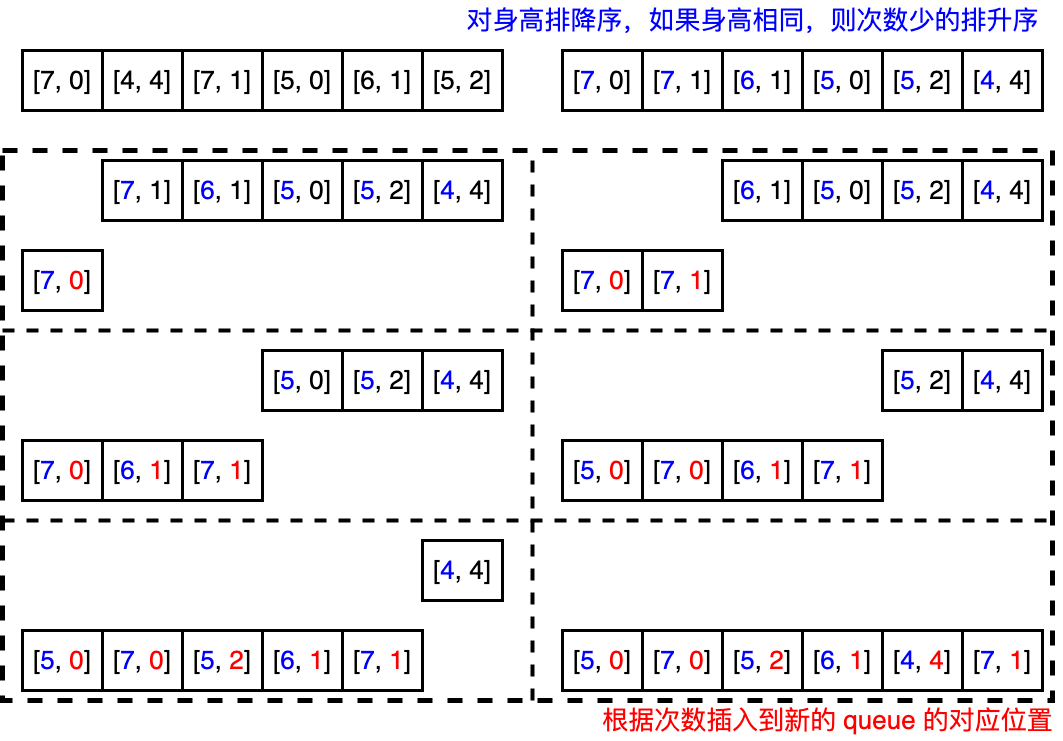

The diagram above was exported from draw.io. Its source (the exported page's mxGraphModel, read from the mxfile embedded in the PNG):
<mxGraphModel dx="1373" dy="1011" grid="1" gridSize="10" guides="1" tooltips="1" connect="1" arrows="1" fold="1" page="0" pageScale="1" pageWidth="827" pageHeight="1169" background="#ffffff" math="0" shadow="0">
  <root>
    <mxCell id="0" />
    <mxCell id="1" parent="0" />
    <mxCell id="-PFNtU5EsfiIAFj9v8yP-133" value="" style="rounded=0;whiteSpace=wrap;html=1;dashed=1;strokeWidth=5;" vertex="1" parent="1">
      <mxGeometry x="340" y="680" width="1050" height="550" as="geometry" />
    </mxCell>
    <mxCell id="-PFNtU5EsfiIAFj9v8yP-1" value="&lt;font style=&quot;font-size: 26px;&quot;&gt;[7, 0]&lt;/font&gt;" style="rounded=0;whiteSpace=wrap;html=1;strokeWidth=3;" vertex="1" parent="1">
      <mxGeometry x="360" y="580" width="80" height="60" as="geometry" />
    </mxCell>
    <mxCell id="-PFNtU5EsfiIAFj9v8yP-2" value="&lt;font style=&quot;font-size: 26px;&quot;&gt;[4, 4]&lt;/font&gt;" style="rounded=0;whiteSpace=wrap;html=1;strokeWidth=3;" vertex="1" parent="1">
      <mxGeometry x="440" y="580" width="80" height="60" as="geometry" />
    </mxCell>
    <mxCell id="-PFNtU5EsfiIAFj9v8yP-3" value="&lt;font style=&quot;font-size: 26px;&quot;&gt;[7, 1]&lt;/font&gt;" style="rounded=0;whiteSpace=wrap;html=1;strokeWidth=3;" vertex="1" parent="1">
      <mxGeometry x="520" y="580" width="80" height="60" as="geometry" />
    </mxCell>
    <mxCell id="-PFNtU5EsfiIAFj9v8yP-4" value="&lt;font style=&quot;font-size: 26px;&quot;&gt;[5, 0]&lt;/font&gt;" style="rounded=0;whiteSpace=wrap;html=1;strokeWidth=3;" vertex="1" parent="1">
      <mxGeometry x="600" y="580" width="80" height="60" as="geometry" />
    </mxCell>
    <mxCell id="-PFNtU5EsfiIAFj9v8yP-5" value="&lt;font style=&quot;font-size: 26px;&quot;&gt;[6, 1]&lt;/font&gt;" style="rounded=0;whiteSpace=wrap;html=1;strokeWidth=3;" vertex="1" parent="1">
      <mxGeometry x="680" y="580" width="80" height="60" as="geometry" />
    </mxCell>
    <mxCell id="-PFNtU5EsfiIAFj9v8yP-6" value="&lt;font style=&quot;font-size: 26px;&quot;&gt;[5, 2]&lt;/font&gt;" style="rounded=0;whiteSpace=wrap;html=1;strokeWidth=3;" vertex="1" parent="1">
      <mxGeometry x="760" y="580" width="80" height="60" as="geometry" />
    </mxCell>
    <mxCell id="-PFNtU5EsfiIAFj9v8yP-33" value="&lt;font style=&quot;font-size: 26px;&quot;&gt;[&lt;font color=&quot;#0000ff&quot;&gt;4&lt;/font&gt;, 4]&lt;/font&gt;" style="rounded=0;whiteSpace=wrap;html=1;strokeWidth=3;" vertex="1" parent="1">
      <mxGeometry x="1300" y="580" width="80" height="60" as="geometry" />
    </mxCell>
    <mxCell id="-PFNtU5EsfiIAFj9v8yP-34" value="&lt;font style=&quot;font-size: 26px;&quot;&gt;[&lt;font color=&quot;#0000ff&quot;&gt;7&lt;/font&gt;, 1]&lt;/font&gt;" style="rounded=0;whiteSpace=wrap;html=1;strokeWidth=3;" vertex="1" parent="1">
      <mxGeometry x="980" y="580" width="80" height="60" as="geometry" />
    </mxCell>
    <mxCell id="-PFNtU5EsfiIAFj9v8yP-35" value="&lt;font style=&quot;font-size: 26px;&quot;&gt;[&lt;font color=&quot;#0000ff&quot;&gt;5&lt;/font&gt;, 0]&lt;/font&gt;" style="rounded=0;whiteSpace=wrap;html=1;strokeWidth=3;" vertex="1" parent="1">
      <mxGeometry x="1140" y="580" width="80" height="60" as="geometry" />
    </mxCell>
    <mxCell id="-PFNtU5EsfiIAFj9v8yP-36" value="&lt;font style=&quot;font-size: 26px;&quot;&gt;[&lt;font color=&quot;#0000ff&quot;&gt;6&lt;/font&gt;, 1]&lt;/font&gt;" style="rounded=0;whiteSpace=wrap;html=1;strokeWidth=3;" vertex="1" parent="1">
      <mxGeometry x="1060" y="580" width="80" height="60" as="geometry" />
    </mxCell>
    <mxCell id="-PFNtU5EsfiIAFj9v8yP-94" value="&lt;font style=&quot;font-size: 26px;&quot;&gt;[&lt;font color=&quot;#0000ff&quot;&gt;7&lt;/font&gt;, 0]&lt;/font&gt;" style="rounded=0;whiteSpace=wrap;html=1;strokeWidth=3;" vertex="1" parent="1">
      <mxGeometry x="900" y="580" width="80" height="60" as="geometry" />
    </mxCell>
    <mxCell id="-PFNtU5EsfiIAFj9v8yP-95" value="&lt;font style=&quot;font-size: 26px;&quot;&gt;[&lt;font color=&quot;#0000ff&quot;&gt;5&lt;/font&gt;, 2]&lt;/font&gt;" style="rounded=0;whiteSpace=wrap;html=1;strokeWidth=3;" vertex="1" parent="1">
      <mxGeometry x="1220" y="580" width="80" height="60" as="geometry" />
    </mxCell>
    <mxCell id="-PFNtU5EsfiIAFj9v8yP-102" value="&lt;font style=&quot;font-size: 26px;&quot;&gt;[&lt;font color=&quot;#0000ff&quot;&gt;4&lt;/font&gt;, 4]&lt;/font&gt;" style="rounded=0;whiteSpace=wrap;html=1;strokeWidth=3;" vertex="1" parent="1">
      <mxGeometry x="760" y="690" width="80" height="60" as="geometry" />
    </mxCell>
    <mxCell id="-PFNtU5EsfiIAFj9v8yP-103" value="&lt;font style=&quot;font-size: 26px;&quot;&gt;[&lt;font color=&quot;#0000ff&quot;&gt;7&lt;/font&gt;, 1]&lt;/font&gt;" style="rounded=0;whiteSpace=wrap;html=1;strokeWidth=3;" vertex="1" parent="1">
      <mxGeometry x="440" y="690" width="80" height="60" as="geometry" />
    </mxCell>
    <mxCell id="-PFNtU5EsfiIAFj9v8yP-104" value="&lt;font style=&quot;font-size: 26px;&quot;&gt;[&lt;font color=&quot;#0000ff&quot;&gt;5&lt;/font&gt;, 0]&lt;/font&gt;" style="rounded=0;whiteSpace=wrap;html=1;strokeWidth=3;" vertex="1" parent="1">
      <mxGeometry x="600" y="690" width="80" height="60" as="geometry" />
    </mxCell>
    <mxCell id="-PFNtU5EsfiIAFj9v8yP-105" value="&lt;font style=&quot;font-size: 26px;&quot;&gt;[&lt;font color=&quot;#0000ff&quot;&gt;6&lt;/font&gt;, 1]&lt;/font&gt;" style="rounded=0;whiteSpace=wrap;html=1;strokeWidth=3;" vertex="1" parent="1">
      <mxGeometry x="520" y="690" width="80" height="60" as="geometry" />
    </mxCell>
    <mxCell id="-PFNtU5EsfiIAFj9v8yP-106" value="&lt;font style=&quot;font-size: 26px;&quot;&gt;[&lt;font color=&quot;#0000ff&quot;&gt;7&lt;/font&gt;, &lt;font color=&quot;#ff0000&quot;&gt;0&lt;/font&gt;]&lt;/font&gt;" style="rounded=0;whiteSpace=wrap;html=1;strokeWidth=3;" vertex="1" parent="1">
      <mxGeometry x="360" y="780" width="80" height="60" as="geometry" />
    </mxCell>
    <mxCell id="-PFNtU5EsfiIAFj9v8yP-107" value="&lt;font style=&quot;font-size: 26px;&quot;&gt;[&lt;font color=&quot;#0000ff&quot;&gt;5&lt;/font&gt;, 2]&lt;/font&gt;" style="rounded=0;whiteSpace=wrap;html=1;strokeWidth=3;" vertex="1" parent="1">
      <mxGeometry x="680" y="690" width="80" height="60" as="geometry" />
    </mxCell>
    <mxCell id="-PFNtU5EsfiIAFj9v8yP-108" value="&lt;font style=&quot;font-size: 26px;&quot;&gt;[&lt;font color=&quot;#0000ff&quot;&gt;4&lt;/font&gt;, 4]&lt;/font&gt;" style="rounded=0;whiteSpace=wrap;html=1;strokeWidth=3;" vertex="1" parent="1">
      <mxGeometry x="1300" y="690" width="80" height="60" as="geometry" />
    </mxCell>
    <mxCell id="-PFNtU5EsfiIAFj9v8yP-109" value="&lt;font style=&quot;font-size: 26px;&quot;&gt;[&lt;font color=&quot;#0000ff&quot;&gt;7&lt;/font&gt;, &lt;font color=&quot;#ff0000&quot;&gt;1&lt;/font&gt;]&lt;/font&gt;" style="rounded=0;whiteSpace=wrap;html=1;strokeWidth=3;" vertex="1" parent="1">
      <mxGeometry x="980" y="780" width="80" height="60" as="geometry" />
    </mxCell>
    <mxCell id="-PFNtU5EsfiIAFj9v8yP-110" value="&lt;font style=&quot;font-size: 26px;&quot;&gt;[&lt;font color=&quot;#0000ff&quot;&gt;5&lt;/font&gt;, 0]&lt;/font&gt;" style="rounded=0;whiteSpace=wrap;html=1;strokeWidth=3;" vertex="1" parent="1">
      <mxGeometry x="1140" y="690" width="80" height="60" as="geometry" />
    </mxCell>
    <mxCell id="-PFNtU5EsfiIAFj9v8yP-112" value="&lt;font style=&quot;font-size: 26px;&quot;&gt;[&lt;font color=&quot;#0000ff&quot;&gt;7&lt;/font&gt;, &lt;font color=&quot;#ff0000&quot;&gt;0&lt;/font&gt;]&lt;/font&gt;" style="rounded=0;whiteSpace=wrap;html=1;strokeWidth=3;" vertex="1" parent="1">
      <mxGeometry x="900" y="780" width="80" height="60" as="geometry" />
    </mxCell>
    <mxCell id="-PFNtU5EsfiIAFj9v8yP-113" value="&lt;font style=&quot;font-size: 26px;&quot;&gt;[&lt;font color=&quot;#0000ff&quot;&gt;5&lt;/font&gt;, 2]&lt;/font&gt;" style="rounded=0;whiteSpace=wrap;html=1;strokeWidth=3;" vertex="1" parent="1">
      <mxGeometry x="1220" y="690" width="80" height="60" as="geometry" />
    </mxCell>
    <mxCell id="-PFNtU5EsfiIAFj9v8yP-114" value="&lt;font style=&quot;font-size: 26px;&quot;&gt;[&lt;font color=&quot;#0000ff&quot;&gt;6&lt;/font&gt;, 1]&lt;/font&gt;" style="rounded=0;whiteSpace=wrap;html=1;strokeWidth=3;" vertex="1" parent="1">
      <mxGeometry x="1060" y="690" width="80" height="60" as="geometry" />
    </mxCell>
    <mxCell id="-PFNtU5EsfiIAFj9v8yP-115" value="&lt;font style=&quot;font-size: 26px;&quot;&gt;[&lt;font color=&quot;#0000ff&quot;&gt;4&lt;/font&gt;, 4]&lt;/font&gt;" style="rounded=0;whiteSpace=wrap;html=1;strokeWidth=3;" vertex="1" parent="1">
      <mxGeometry x="760" y="880" width="80" height="60" as="geometry" />
    </mxCell>
    <mxCell id="-PFNtU5EsfiIAFj9v8yP-116" value="&lt;font style=&quot;font-size: 26px;&quot;&gt;[&lt;font color=&quot;#0000ff&quot;&gt;7&lt;/font&gt;, &lt;font color=&quot;#ff0000&quot;&gt;1&lt;/font&gt;]&lt;/font&gt;" style="rounded=0;whiteSpace=wrap;html=1;strokeWidth=3;" vertex="1" parent="1">
      <mxGeometry x="520" y="970" width="80" height="60" as="geometry" />
    </mxCell>
    <mxCell id="-PFNtU5EsfiIAFj9v8yP-117" value="&lt;font style=&quot;font-size: 26px;&quot;&gt;[&lt;font color=&quot;#0000ff&quot;&gt;5&lt;/font&gt;, 0]&lt;/font&gt;" style="rounded=0;whiteSpace=wrap;html=1;strokeWidth=3;" vertex="1" parent="1">
      <mxGeometry x="600" y="880" width="80" height="60" as="geometry" />
    </mxCell>
    <mxCell id="-PFNtU5EsfiIAFj9v8yP-118" value="&lt;font style=&quot;font-size: 26px;&quot;&gt;[&lt;font color=&quot;#0000ff&quot;&gt;6&lt;/font&gt;, &lt;font color=&quot;#ff0000&quot;&gt;1&lt;/font&gt;]&lt;/font&gt;" style="rounded=0;whiteSpace=wrap;html=1;strokeWidth=3;" vertex="1" parent="1">
      <mxGeometry x="440" y="970" width="80" height="60" as="geometry" />
    </mxCell>
    <mxCell id="-PFNtU5EsfiIAFj9v8yP-119" value="&lt;font style=&quot;font-size: 26px;&quot;&gt;[&lt;font color=&quot;#0000ff&quot;&gt;7&lt;/font&gt;, &lt;font color=&quot;#ff0000&quot;&gt;0&lt;/font&gt;]&lt;/font&gt;" style="rounded=0;whiteSpace=wrap;html=1;strokeWidth=3;" vertex="1" parent="1">
      <mxGeometry x="360" y="970" width="80" height="60" as="geometry" />
    </mxCell>
    <mxCell id="-PFNtU5EsfiIAFj9v8yP-120" value="&lt;font style=&quot;font-size: 26px;&quot;&gt;[&lt;font color=&quot;#0000ff&quot;&gt;5&lt;/font&gt;, 2]&lt;/font&gt;" style="rounded=0;whiteSpace=wrap;html=1;strokeWidth=3;" vertex="1" parent="1">
      <mxGeometry x="680" y="880" width="80" height="60" as="geometry" />
    </mxCell>
    <mxCell id="-PFNtU5EsfiIAFj9v8yP-121" value="&lt;font style=&quot;font-size: 26px;&quot;&gt;[&lt;font color=&quot;#0000ff&quot;&gt;4&lt;/font&gt;, 4]&lt;/font&gt;" style="rounded=0;whiteSpace=wrap;html=1;strokeWidth=3;" vertex="1" parent="1">
      <mxGeometry x="1300" y="880" width="80" height="60" as="geometry" />
    </mxCell>
    <mxCell id="-PFNtU5EsfiIAFj9v8yP-122" value="&lt;font style=&quot;font-size: 26px;&quot;&gt;[&lt;font color=&quot;#0000ff&quot;&gt;7&lt;/font&gt;, &lt;font color=&quot;#ff0000&quot;&gt;1&lt;/font&gt;]&lt;/font&gt;" style="rounded=0;whiteSpace=wrap;html=1;strokeWidth=3;" vertex="1" parent="1">
      <mxGeometry x="1140" y="970" width="80" height="60" as="geometry" />
    </mxCell>
    <mxCell id="-PFNtU5EsfiIAFj9v8yP-123" value="&lt;font style=&quot;font-size: 26px;&quot;&gt;[&lt;font color=&quot;#0000ff&quot;&gt;5&lt;/font&gt;, &lt;font color=&quot;#ff0000&quot;&gt;0&lt;/font&gt;]&lt;/font&gt;" style="rounded=0;whiteSpace=wrap;html=1;strokeWidth=3;" vertex="1" parent="1">
      <mxGeometry x="900" y="970" width="80" height="60" as="geometry" />
    </mxCell>
    <mxCell id="-PFNtU5EsfiIAFj9v8yP-124" value="&lt;font style=&quot;font-size: 26px;&quot;&gt;[&lt;font color=&quot;#0000ff&quot;&gt;6&lt;/font&gt;, &lt;font color=&quot;#ff0000&quot;&gt;1&lt;/font&gt;]&lt;/font&gt;" style="rounded=0;whiteSpace=wrap;html=1;strokeWidth=3;" vertex="1" parent="1">
      <mxGeometry x="1060" y="970" width="80" height="60" as="geometry" />
    </mxCell>
    <mxCell id="-PFNtU5EsfiIAFj9v8yP-125" value="&lt;font style=&quot;font-size: 26px;&quot;&gt;[&lt;font color=&quot;#0000ff&quot;&gt;7&lt;/font&gt;, &lt;font color=&quot;#ff0000&quot;&gt;0&lt;/font&gt;]&lt;/font&gt;" style="rounded=0;whiteSpace=wrap;html=1;strokeWidth=3;" vertex="1" parent="1">
      <mxGeometry x="980" y="970" width="80" height="60" as="geometry" />
    </mxCell>
    <mxCell id="-PFNtU5EsfiIAFj9v8yP-126" value="&lt;font style=&quot;font-size: 26px;&quot;&gt;[&lt;font color=&quot;#0000ff&quot;&gt;5&lt;/font&gt;, 2]&lt;/font&gt;" style="rounded=0;whiteSpace=wrap;html=1;strokeWidth=3;" vertex="1" parent="1">
      <mxGeometry x="1220" y="880" width="80" height="60" as="geometry" />
    </mxCell>
    <mxCell id="-PFNtU5EsfiIAFj9v8yP-127" value="&lt;font style=&quot;font-size: 26px;&quot;&gt;[&lt;font color=&quot;#0000ff&quot;&gt;4&lt;/font&gt;, 4]&lt;/font&gt;" style="rounded=0;whiteSpace=wrap;html=1;strokeWidth=3;" vertex="1" parent="1">
      <mxGeometry x="760" y="1070" width="80" height="60" as="geometry" />
    </mxCell>
    <mxCell id="-PFNtU5EsfiIAFj9v8yP-128" value="&lt;font style=&quot;font-size: 26px;&quot;&gt;[&lt;font color=&quot;#0000ff&quot;&gt;7&lt;/font&gt;, &lt;font color=&quot;#ff0000&quot;&gt;1&lt;/font&gt;]&lt;/font&gt;" style="rounded=0;whiteSpace=wrap;html=1;strokeWidth=3;" vertex="1" parent="1">
      <mxGeometry x="680" y="1160" width="80" height="60" as="geometry" />
    </mxCell>
    <mxCell id="-PFNtU5EsfiIAFj9v8yP-129" value="&lt;font style=&quot;font-size: 26px;&quot;&gt;[&lt;font color=&quot;#0000ff&quot;&gt;5&lt;/font&gt;, &lt;font color=&quot;#ff0000&quot;&gt;0&lt;/font&gt;]&lt;/font&gt;" style="rounded=0;whiteSpace=wrap;html=1;strokeWidth=3;" vertex="1" parent="1">
      <mxGeometry x="360" y="1160" width="80" height="60" as="geometry" />
    </mxCell>
    <mxCell id="-PFNtU5EsfiIAFj9v8yP-130" value="&lt;font style=&quot;font-size: 26px;&quot;&gt;[&lt;font color=&quot;#0000ff&quot;&gt;6&lt;/font&gt;, &lt;font color=&quot;#ff0000&quot;&gt;1&lt;/font&gt;]&lt;/font&gt;" style="rounded=0;whiteSpace=wrap;html=1;strokeWidth=3;" vertex="1" parent="1">
      <mxGeometry x="600" y="1160" width="80" height="60" as="geometry" />
    </mxCell>
    <mxCell id="-PFNtU5EsfiIAFj9v8yP-131" value="&lt;font style=&quot;font-size: 26px;&quot;&gt;[&lt;font color=&quot;#0000ff&quot;&gt;7&lt;/font&gt;, &lt;font color=&quot;#ff0000&quot;&gt;0&lt;/font&gt;]&lt;/font&gt;" style="rounded=0;whiteSpace=wrap;html=1;strokeWidth=3;" vertex="1" parent="1">
      <mxGeometry x="440" y="1160" width="80" height="60" as="geometry" />
    </mxCell>
    <mxCell id="-PFNtU5EsfiIAFj9v8yP-132" value="&lt;font style=&quot;font-size: 26px;&quot;&gt;[&lt;font color=&quot;#0000ff&quot;&gt;5&lt;/font&gt;, &lt;font color=&quot;#ff0000&quot;&gt;2&lt;/font&gt;]&lt;/font&gt;" style="rounded=0;whiteSpace=wrap;html=1;strokeWidth=3;" vertex="1" parent="1">
      <mxGeometry x="520" y="1160" width="80" height="60" as="geometry" />
    </mxCell>
    <mxCell id="-PFNtU5EsfiIAFj9v8yP-134" value="&lt;font color=&quot;#0000ff&quot; style=&quot;font-size: 26px;&quot;&gt;对身高排降序，如果身高相同，则次数少的排升序&lt;/font&gt;" style="text;html=1;align=center;verticalAlign=middle;resizable=0;points=[];autosize=1;strokeColor=none;fillColor=none;" vertex="1" parent="1">
      <mxGeometry x="790" y="530" width="600" height="40" as="geometry" />
    </mxCell>
    <mxCell id="-PFNtU5EsfiIAFj9v8yP-135" value="&lt;font color=&quot;#ff0000&quot; style=&quot;font-size: 26px;&quot;&gt;根据次数插入到新的 queue 的对应位置&lt;/font&gt;" style="text;html=1;align=center;verticalAlign=middle;resizable=0;points=[];autosize=1;strokeColor=none;fillColor=none;" vertex="1" parent="1">
      <mxGeometry x="930" y="1230" width="470" height="40" as="geometry" />
    </mxCell>
    <mxCell id="-PFNtU5EsfiIAFj9v8yP-136" value="&lt;font style=&quot;font-size: 26px;&quot;&gt;[&lt;font color=&quot;#0000ff&quot;&gt;4&lt;/font&gt;, &lt;font color=&quot;#ff0000&quot;&gt;4&lt;/font&gt;]&lt;/font&gt;" style="rounded=0;whiteSpace=wrap;html=1;strokeWidth=3;" vertex="1" parent="1">
      <mxGeometry x="1220" y="1160" width="80" height="60" as="geometry" />
    </mxCell>
    <mxCell id="-PFNtU5EsfiIAFj9v8yP-137" value="&lt;font style=&quot;font-size: 26px;&quot;&gt;[&lt;font color=&quot;#0000ff&quot;&gt;7&lt;/font&gt;, &lt;font color=&quot;#ff0000&quot;&gt;1&lt;/font&gt;]&lt;/font&gt;" style="rounded=0;whiteSpace=wrap;html=1;strokeWidth=3;" vertex="1" parent="1">
      <mxGeometry x="1300" y="1160" width="80" height="60" as="geometry" />
    </mxCell>
    <mxCell id="-PFNtU5EsfiIAFj9v8yP-138" value="&lt;font style=&quot;font-size: 26px;&quot;&gt;[&lt;font color=&quot;#0000ff&quot;&gt;5&lt;/font&gt;, &lt;font color=&quot;#ff0000&quot;&gt;0&lt;/font&gt;]&lt;/font&gt;" style="rounded=0;whiteSpace=wrap;html=1;strokeWidth=3;" vertex="1" parent="1">
      <mxGeometry x="900" y="1160" width="80" height="60" as="geometry" />
    </mxCell>
    <mxCell id="-PFNtU5EsfiIAFj9v8yP-139" value="&lt;font style=&quot;font-size: 26px;&quot;&gt;[&lt;font color=&quot;#0000ff&quot;&gt;6&lt;/font&gt;, &lt;font color=&quot;#ff0000&quot;&gt;1&lt;/font&gt;]&lt;/font&gt;" style="rounded=0;whiteSpace=wrap;html=1;strokeWidth=3;" vertex="1" parent="1">
      <mxGeometry x="1140" y="1160" width="80" height="60" as="geometry" />
    </mxCell>
    <mxCell id="-PFNtU5EsfiIAFj9v8yP-140" value="&lt;font style=&quot;font-size: 26px;&quot;&gt;[&lt;font color=&quot;#0000ff&quot;&gt;7&lt;/font&gt;, &lt;font color=&quot;#ff0000&quot;&gt;0&lt;/font&gt;]&lt;/font&gt;" style="rounded=0;whiteSpace=wrap;html=1;strokeWidth=3;" vertex="1" parent="1">
      <mxGeometry x="980" y="1160" width="80" height="60" as="geometry" />
    </mxCell>
    <mxCell id="-PFNtU5EsfiIAFj9v8yP-141" value="&lt;font style=&quot;font-size: 26px;&quot;&gt;[&lt;font color=&quot;#0000ff&quot;&gt;5&lt;/font&gt;, &lt;font color=&quot;#ff0000&quot;&gt;2&lt;/font&gt;]&lt;/font&gt;" style="rounded=0;whiteSpace=wrap;html=1;strokeWidth=3;" vertex="1" parent="1">
      <mxGeometry x="1060" y="1160" width="80" height="60" as="geometry" />
    </mxCell>
    <mxCell id="-PFNtU5EsfiIAFj9v8yP-146" value="" style="endArrow=none;html=1;rounded=0;strokeWidth=4;dashed=1;" edge="1" parent="1">
      <mxGeometry width="50" height="50" relative="1" as="geometry">
        <mxPoint x="340" y="860" as="sourcePoint" />
        <mxPoint x="1390" y="860" as="targetPoint" />
      </mxGeometry>
    </mxCell>
    <mxCell id="-PFNtU5EsfiIAFj9v8yP-147" value="" style="endArrow=none;html=1;rounded=0;strokeWidth=4;dashed=1;" edge="1" parent="1">
      <mxGeometry width="50" height="50" relative="1" as="geometry">
        <mxPoint x="340" y="1050" as="sourcePoint" />
        <mxPoint x="1390" y="1050" as="targetPoint" />
      </mxGeometry>
    </mxCell>
    <mxCell id="-PFNtU5EsfiIAFj9v8yP-149" value="" style="endArrow=none;html=1;rounded=0;strokeWidth=4;dashed=1;" edge="1" parent="1">
      <mxGeometry width="50" height="50" relative="1" as="geometry">
        <mxPoint x="870" y="1230" as="sourcePoint" />
        <mxPoint x="870" y="680" as="targetPoint" />
      </mxGeometry>
    </mxCell>
  </root>
</mxGraphModel>